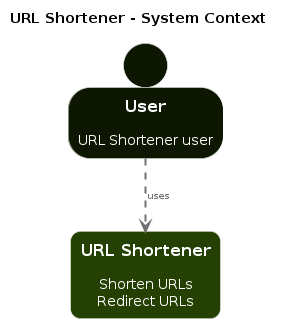

The diagram above was rendered by PlantUML. Its source (embedded in the PNG):
@startuml
set separator none
title URL Shortener - System Context

top to bottom direction

skinparam {
  arrowFontSize 10
  defaultTextAlignment center
  wrapWidth 200
  maxMessageSize 100
}

hide stereotype

skinparam rectangle<<URLShortener>> {
  BackgroundColor #244003
  FontColor #ffffff
  BorderColor #ffffff
  roundCorner 20
  shadowing false
}
skinparam person<<User>> {
  BackgroundColor #0d1701
  FontColor #ffffff
  BorderColor #ffffff
  shadowing false
}

person "==User\n\nURL Shortener user" <<User>> as User
rectangle "==URL Shortener\n\nShorten URLs\nRedirect URLs" <<URLShortener>> as URLShortener

User .[#707070,thickness=2].> URLShortener : "<color:#707070>uses"
@enduml